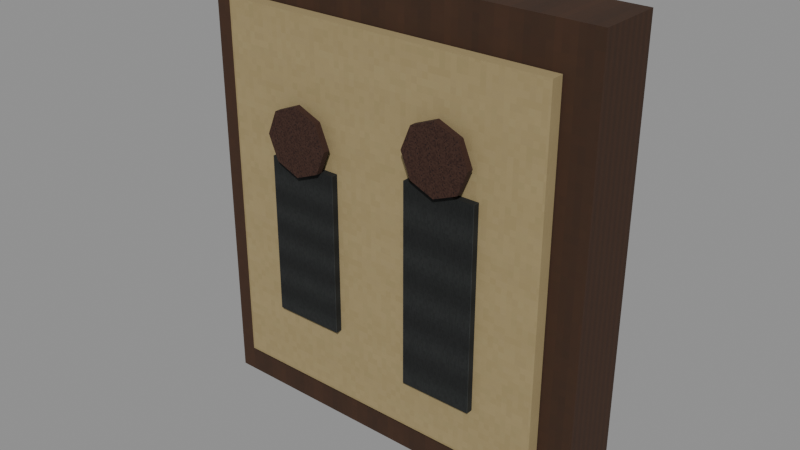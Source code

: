 # Source: level_trace_photograph.blend  (saved by Blender 5.0.118; exported with 4.5.12 LTS)
import bpy
from mathutils import Matrix  # noqa: F401  (used for matrix-valued properties, if any)

bpy.ops.wm.read_factory_settings(use_empty=True)
scene = bpy.context.scene
scene.name = 'Scene'

# ---- images (referenced by path relative to the original .blend; pixels are not part of the script)
import os
ASSET_DIR = os.environ.get("B2B_ASSET_DIR", "")  # directory of the original .blend (textures are referenced by path, not embedded)
HERE = os.path.dirname(os.path.abspath(__file__))  # packed textures are extracted next to this script under _unpacked/

def load_image(name, relpath, width, height, colorspace="sRGB"):
    """Load a texture the original file referenced (path relative to the .blend, or extracted next to this script)."""
    p = next((c for c in (os.path.join(HERE, relpath), os.path.join(ASSET_DIR, relpath)) if relpath and os.path.exists(c)), "")
    if p:
        img = bpy.data.images.load(p, check_existing=True)
        img.name = name
    else:  # same state as the original file: an image datablock whose file is absent (Cycles renders it pink)
        img = bpy.data.images.new(name, width, height)
        img.source = "FILE"
        img.filepath = "//" + (relpath or name)
    img.colorspace_settings.name = colorspace
    return img
img_original_oak_diffuse = load_image('Original oak diffuse', '_unpacked/Original_oak_diffuse.ce2c759f.png', 64, 64, 'sRGB')
img_original_paper_diffuse = load_image('Original paper diffuse', '_unpacked/Original_paper_diffuse.45643335.png', 64, 64, 'sRGB')
img_original_iron_diffuse = load_image('Original iron diffuse', '_unpacked/Original_iron_diffuse.9011ac68.png', 64, 64, 'sRGB')
img_original_leather_diffuse = load_image('Original leather diffuse', '_unpacked/Original_leather_diffuse.3a7e801d.png', 64, 64, 'sRGB')

# ---- materials (node trees are filled in below, after node groups)
mat_rebuild_original_oak = bpy.data.materials.new('Rebuild Original oak')
mat_rebuild_original_paper = bpy.data.materials.new('Rebuild Original paper')
mat_rebuild_original_iron = bpy.data.materials.new('Rebuild Original iron')
mat_rebuild_original_leather = bpy.data.materials.new('Rebuild Original leather')

# ---- material node trees
mat_rebuild_original_oak.use_nodes = True; mat_rebuild_original_oak.node_tree.nodes.clear()
_N = mat_rebuild_original_oak.node_tree.nodes; _L = mat_rebuild_original_oak.node_tree.links
n0 = _N.new('ShaderNodeBsdfPrincipled'); n0.name = 'Principled BSDF'; n0.location = (-200, 100)
n0.inputs[2].default_value = 0.88
n1 = _N.new('ShaderNodeOutputMaterial'); n1.name = 'Material Output'; n1.location = (200, 100)
n2 = _N.new('ShaderNodeTexImage'); n2.name = 'Image Texture'; n2.location = (0, 0)
n2.image = img_original_oak_diffuse
n2.interpolation = 'Closest'
_L.new(n0.outputs[0], n1.inputs[0])
_L.new(n2.outputs[0], n0.inputs[0])
n1.is_active_output = True
mat_rebuild_original_paper.use_nodes = True; mat_rebuild_original_paper.node_tree.nodes.clear()
_N = mat_rebuild_original_paper.node_tree.nodes; _L = mat_rebuild_original_paper.node_tree.links
n0 = _N.new('ShaderNodeBsdfPrincipled'); n0.name = 'Principled BSDF'; n0.location = (-200, 100)
n0.inputs[2].default_value = 0.88
n1 = _N.new('ShaderNodeOutputMaterial'); n1.name = 'Material Output'; n1.location = (200, 100)
n2 = _N.new('ShaderNodeTexImage'); n2.name = 'Image Texture'; n2.location = (0, 0)
n2.image = img_original_paper_diffuse
n2.interpolation = 'Closest'
_L.new(n0.outputs[0], n1.inputs[0])
_L.new(n2.outputs[0], n0.inputs[0])
n1.is_active_output = True
mat_rebuild_original_iron.use_nodes = True; mat_rebuild_original_iron.node_tree.nodes.clear()
_N = mat_rebuild_original_iron.node_tree.nodes; _L = mat_rebuild_original_iron.node_tree.links
n0 = _N.new('ShaderNodeBsdfPrincipled'); n0.name = 'Principled BSDF'; n0.location = (-200, 100)
n0.inputs[2].default_value = 0.88
n1 = _N.new('ShaderNodeOutputMaterial'); n1.name = 'Material Output'; n1.location = (200, 100)
n2 = _N.new('ShaderNodeTexImage'); n2.name = 'Image Texture'; n2.location = (0, 0)
n2.image = img_original_iron_diffuse
n2.interpolation = 'Closest'
_L.new(n0.outputs[0], n1.inputs[0])
_L.new(n2.outputs[0], n0.inputs[0])
n1.is_active_output = True
mat_rebuild_original_leather.use_nodes = True; mat_rebuild_original_leather.node_tree.nodes.clear()
_N = mat_rebuild_original_leather.node_tree.nodes; _L = mat_rebuild_original_leather.node_tree.links
n0 = _N.new('ShaderNodeBsdfPrincipled'); n0.name = 'Principled BSDF'; n0.location = (-200, 100)
n0.inputs[2].default_value = 0.88
n1 = _N.new('ShaderNodeOutputMaterial'); n1.name = 'Material Output'; n1.location = (200, 100)
n2 = _N.new('ShaderNodeTexImage'); n2.name = 'Image Texture'; n2.location = (0, 0)
n2.image = img_original_leather_diffuse
n2.interpolation = 'Closest'
_L.new(n0.outputs[0], n1.inputs[0])
_L.new(n2.outputs[0], n0.inputs[0])
n1.is_active_output = True

# ---- meshes
me_cube = bpy.data.meshes.new('Cube')
me_cube.from_pydata([(-0.125, -0.02, 0.0), (-0.125, -0.02, 0.28), (-0.125, 0.02, 0.0), (-0.125, 0.02, 0.28), (0.125, -0.02, 0.0), (0.125, -0.02, 0.28), (0.125, 0.02, 0.0), (0.125, 0.02, 0.28), (-0.105, -0.029, 0.025), (-0.105, -0.029, 0.255), (-0.105, -0.021, 0.025), (-0.105, -0.021, 0.255), (0.105, -0.029, 0.025), (0.105, -0.029, 0.255), (0.105, -0.021, 0.025), (0.105, -0.021, 0.255), (-0.0725, -0.033, 0.07), (-0.0725, -0.033, 0.17), (-0.0725, -0.029, 0.07), (-0.0725, -0.029, 0.17), (-0.0275, -0.033, 0.07), (-0.0275, -0.033, 0.17), (-0.0275, -0.029, 0.07), (-0.0275, -0.029, 0.17), (-0.071, -0.033, 0.185), (-0.06485, -0.033, 0.1702), (-0.05, -0.033, 0.164), (-0.03515, -0.033, 0.1702), (-0.029, -0.033, 0.185), (-0.03515, -0.033, 0.1998), (-0.05, -0.033, 0.206), (-0.06485, -0.033, 0.1998), (-0.071, -0.037, 0.185), (-0.06485, -0.037, 0.1702), (-0.05, -0.037, 0.164), (-0.03515, -0.037, 0.1702), (-0.029, -0.037, 0.185), (-0.03515, -0.037, 0.1998), (-0.05, -0.037, 0.206), (-0.06485, -0.037, 0.1998), (0.0225, -0.033, 0.0575), (0.0225, -0.033, 0.1825), (0.0225, -0.029, 0.0575), (0.0225, -0.029, 0.1825), (0.0675, -0.033, 0.0575), (0.0675, -0.033, 0.1825), (0.0675, -0.029, 0.0575), (0.0675, -0.029, 0.1825), (0.024, -0.033, 0.2013), (0.03015, -0.033, 0.1864), (0.045, -0.033, 0.1803), (0.05985, -0.033, 0.1864), (0.066, -0.033, 0.2013), (0.05985, -0.033, 0.2161), (0.045, -0.033, 0.2222), (0.03015, -0.033, 0.2161), (0.024, -0.037, 0.2013), (0.03015, -0.037, 0.1864), (0.045, -0.037, 0.1803), (0.05985, -0.037, 0.1864), (0.066, -0.037, 0.2013), (0.05985, -0.037, 0.2161), (0.045, -0.037, 0.2222), (0.03015, -0.037, 0.2161)], [], [(0, 1, 3, 2), (2, 3, 7, 6), (6, 7, 5, 4), (4, 5, 1, 0), (2, 6, 4, 0), (7, 3, 1, 5), (8, 9, 11, 10), (10, 11, 15, 14), (14, 15, 13, 12), (12, 13, 9, 8), (10, 14, 12, 8), (15, 11, 9, 13), (16, 17, 19, 18), (18, 19, 23, 22), (22, 23, 21, 20), (20, 21, 17, 16), (18, 22, 20, 16), (23, 19, 17, 21), (31, 30, 29, 28, 27, 26, 25, 24), (32, 33, 34, 35, 36, 37, 38, 39), (24, 25, 33, 32), (25, 26, 34, 33), (26, 27, 35, 34), (27, 28, 36, 35), (28, 29, 37, 36), (29, 30, 38, 37), (30, 31, 39, 38), (31, 24, 32, 39), (40, 41, 43, 42), (42, 43, 47, 46), (46, 47, 45, 44), (44, 45, 41, 40), (42, 46, 44, 40), (47, 43, 41, 45), (55, 54, 53, 52, 51, 50, 49, 48), (56, 57, 58, 59, 60, 61, 62, 63), (48, 49, 57, 56), (49, 50, 58, 57), (50, 51, 59, 58), (51, 52, 60, 59), (52, 53, 61, 60), (53, 54, 62, 61), (54, 55, 63, 62), (55, 48, 56, 63)])
me_cube.polygons.foreach_set('material_index', [0, 0, 0, 0, 0, 0, 1, 1, 1, 1, 1, 1, 2, 2, 2, 2, 2, 2, 3, 3, 3, 3, 3, 3, 3, 3, 3, 3, 2, 2, 2, 2, 2, 2, 3, 3, 3, 3, 3, 3, 3, 3, 3, 3])
_uv = me_cube.uv_layers.new(name='UVMap')
_uv.uv.foreach_set('vector', [0.025, 0.025, 0.025, 0.975, 0.975, 0.975, 0.975, 0.025, 0.025, 0.025, 0.025, 0.975, 0.975, 0.975, 0.975, 0.025, 0.975, 0.025, 0.975, 0.975, 0.025, 0.975, 0.025, 0.025, 0.975, 0.025, 0.975, 0.975, 0.025, 0.975, 0.025, 0.025, 0.025, 0.975, 0.975, 0.975, 0.975, 0.025, 0.025, 0.025, 0.975, 0.975, 0.025, 0.975, 0.025, 0.025, 0.975, 0.025, 0.025, 0.025, 0.025, 0.975, 0.975, 0.975, 0.975, 0.025, 0.025, 0.025, 0.025, 0.975, 0.975, 0.975, 0.975, 0.025, 0.975, 0.025, 0.975, 0.975, 0.025, 0.975, 0.025, 0.025, 0.975, 0.025, 0.975, 0.975, 0.025, 0.975, 0.025, 0.025, 0.025, 0.975, 0.975, 0.975, 0.975, 0.025, 0.025, 0.025, 0.975, 0.975, 0.025, 0.975, 0.025, 0.025, 0.975, 0.025, 0.025, 0.025, 0.025, 0.975, 0.975, 0.975, 0.975, 0.025, 0.025, 0.025, 0.025, 0.975, 0.975, 0.975, 0.975, 0.025, 0.975, 0.025, 0.975, 0.975, 0.025, 0.975, 0.025, 0.025, 0.975, 0.025, 0.975, 0.975, 0.025, 0.975, 0.025, 0.025, 0.025, 0.975, 0.975, 0.975, 0.975, 0.025, 0.025, 0.025, 0.975, 0.975, 0.025, 0.975, 0.025, 0.025, 0.975, 0.025, 0.1641, 0.8359, 0.5, 0.975, 0.8359, 0.8359, 0.975, 0.5, 0.8359, 0.1641, 0.5, 0.025, 0.1641, 0.1641, 0.025, 0.5, 0.025, 0.5, 0.1641, 0.1641, 0.5, 0.025, 0.8359, 0.1641, 0.975, 0.5, 0.8359, 0.8359, 0.5, 0.975, 0.1641, 0.8359, 0.975, 0.5, 0.975, 0.1641, 0.025, 0.1641, 0.025, 0.5, 0.1641, 0.975, 0.5, 0.975, 0.5, 0.025, 0.1641, 0.025, 0.5, 0.975, 0.8359, 0.975, 0.8359, 0.025, 0.5, 0.025, 0.975, 0.1641, 0.975, 0.5, 0.025, 0.5, 0.025, 0.1641, 0.975, 0.5, 0.975, 0.8359, 0.025, 0.8359, 0.025, 0.5, 0.8359, 0.975, 0.5, 0.975, 0.5, 0.025, 0.8359, 0.025, 0.5, 0.975, 0.1641, 0.975, 0.1641, 0.025, 0.5, 0.025, 0.975, 0.8359, 0.975, 0.5, 0.025, 0.5, 0.025, 0.8359, 0.025, 0.025, 0.025, 0.975, 0.975, 0.975, 0.975, 0.025, 0.025, 0.025, 0.025, 0.975, 0.975, 0.975, 0.975, 0.025, 0.975, 0.025, 0.975, 0.975, 0.025, 0.975, 0.025, 0.025, 0.975, 0.025, 0.975, 0.975, 0.025, 0.975, 0.025, 0.025, 0.025, 0.975, 0.975, 0.975, 0.975, 0.025, 0.025, 0.025, 0.975, 0.975, 0.025, 0.975, 0.025, 0.025, 0.975, 0.025, 0.1641, 0.8359, 0.5, 0.975, 0.8359, 0.8359, 0.975, 0.5, 0.8359, 0.1641, 0.5, 0.025, 0.1641, 0.1641, 0.025, 0.5, 0.025, 0.5, 0.1641, 0.1641, 0.5, 0.025, 0.8359, 0.1641, 0.975, 0.5, 0.8359, 0.8359, 0.5, 0.975, 0.1641, 0.8359, 0.975, 0.5, 0.975, 0.1641, 0.025, 0.1641, 0.025, 0.5, 0.1641, 0.975, 0.5, 0.975, 0.5, 0.025, 0.1641, 0.025, 0.5, 0.975, 0.8359, 0.975, 0.8359, 0.025, 0.5, 0.025, 0.975, 0.1641, 0.975, 0.5, 0.025, 0.5, 0.025, 0.1641, 0.975, 0.5, 0.975, 0.8359, 0.025, 0.8359, 0.025, 0.5, 0.8359, 0.975, 0.5, 0.975, 0.5, 0.025, 0.8359, 0.025, 0.5, 0.975, 0.1641, 0.975, 0.1641, 0.025, 0.5, 0.025, 0.975, 0.8359, 0.975, 0.5, 0.025, 0.5, 0.025, 0.8359])
me_cube.materials.append(mat_rebuild_original_oak)
me_cube.materials.append(mat_rebuild_original_paper)
me_cube.materials.append(mat_rebuild_original_iron)
me_cube.materials.append(mat_rebuild_original_leather)
me_cube.update()

# ---- objects
ob_level_trace_photograph = bpy.data.objects.new('level_trace_photograph', me_cube)

# ---- transforms, parenting, visibility, modifiers, constraints
ob_level_trace_photograph.location = (0.0, 0.0, 0.0)
_vg = ob_level_trace_photograph.vertex_groups.new(name='Small personal photograph frame')
_vg = ob_level_trace_photograph.vertex_groups.new(name='Faded photograph paper')
_vg = ob_level_trace_photograph.vertex_groups.new(name='Faded family silhouette')
_vg = ob_level_trace_photograph.vertex_groups.new(name='Faded face')
_vg = ob_level_trace_photograph.vertex_groups.new(name='Faded family silhouette.001')
_vg = ob_level_trace_photograph.vertex_groups.new(name='Faded face.001')

# ---- collection membership
scene.collection.objects.link(ob_level_trace_photograph)

# ---- scene / render settings (as saved in the file)
scene.frame_start = 1; scene.frame_end = 250; scene.frame_set(1)
scene.render.engine = 'BLENDER_EEVEE_NEXT'
scene.render.bake_bias = 0.0
scene.render.bake_samples = 0
scene.cycles.sampling_pattern = 'TABULATED_SOBOL'
scene.eevee.use_volume_custom_range = False
bpy.context.view_layer.update()

# ---- added for rendering (the .blend has no active camera and no usable light): camera, sun + grey world if the file has none
cam_auto = bpy.data.cameras.new('AutoCamera')
cam_auto.lens = 50.0
cam_auto.sensor_width = 36.0
cam_auto.clip_end = 1000.0
ob_auto_camera = bpy.data.objects.new('AutoCamera', cam_auto)
scene.collection.objects.link(ob_auto_camera)
ob_auto_camera.location = (0.35128, -0.430036, 0.421024)
ob_auto_camera.rotation_euler = (1.09748, -7.21219e-08, 0.694738)
scene.camera = ob_auto_camera
light_auto_sun = bpy.data.lights.new('AutoSun', 'SUN')
light_auto_sun.energy = 3.0
light_auto_sun.angle = 0.0523599
ob_auto_sun = bpy.data.objects.new('AutoSun', light_auto_sun)
scene.collection.objects.link(ob_auto_sun)
ob_auto_sun.rotation_euler = (0.872665, 0.174533, 0.523599)
if scene.world is None:
    world_auto = bpy.data.worlds.new('AutoWorld')
    world_auto.color = (0.3, 0.3, 0.3)
    scene.world = world_auto
bpy.context.view_layer.update()
